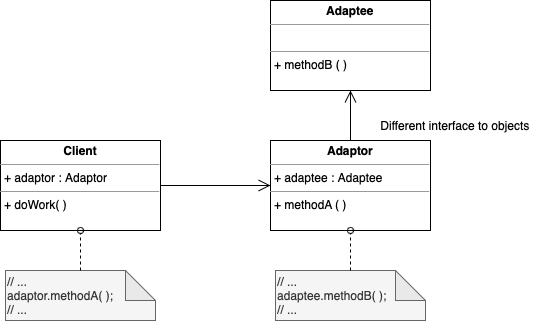

The diagram above was exported from draw.io. Its source (the exported page's mxGraphModel, read from the mxfile embedded in the PNG):
<mxGraphModel dx="830" dy="635" grid="1" gridSize="10" guides="1" tooltips="1" connect="1" arrows="1" fold="1" page="1" pageScale="1" pageWidth="850" pageHeight="1100" math="0" shadow="0">
  <root>
    <mxCell id="0" />
    <mxCell id="1" parent="0" />
    <mxCell id="2" style="edgeStyle=orthogonalEdgeStyle;rounded=0;orthogonalLoop=1;jettySize=auto;html=1;entryX=0;entryY=0.5;entryDx=0;entryDy=0;endArrow=open;endFill=0;endSize=10;" edge="1" source="3" target="5" parent="1">
      <mxGeometry relative="1" as="geometry" />
    </mxCell>
    <mxCell id="3" value="&lt;p style=&quot;margin: 0px ; margin-top: 4px ; text-align: center&quot;&gt;&lt;b&gt;Client&lt;/b&gt;&lt;/p&gt;&lt;hr size=&quot;1&quot;&gt;&lt;p style=&quot;margin: 0px ; margin-left: 4px&quot;&gt;+ adaptor : Adaptor&lt;/p&gt;&lt;hr size=&quot;1&quot;&gt;&lt;p style=&quot;margin: 0px ; margin-left: 4px&quot;&gt;+ doWork( )&lt;/p&gt;" style="verticalAlign=top;align=left;overflow=fill;fontSize=12;fontFamily=Helvetica;html=1;" vertex="1" parent="1">
      <mxGeometry x="210" y="400" width="160" height="90" as="geometry" />
    </mxCell>
    <mxCell id="4" style="edgeStyle=orthogonalEdgeStyle;rounded=0;orthogonalLoop=1;jettySize=auto;html=1;entryX=0.5;entryY=1;entryDx=0;entryDy=0;endArrow=open;endFill=0;endSize=10;" edge="1" source="5" target="6" parent="1">
      <mxGeometry relative="1" as="geometry" />
    </mxCell>
    <mxCell id="5" value="&lt;p style=&quot;margin: 0px ; margin-top: 4px ; text-align: center&quot;&gt;&lt;b&gt;Adaptor&lt;/b&gt;&lt;/p&gt;&lt;hr size=&quot;1&quot;&gt;&lt;p style=&quot;margin: 0px ; margin-left: 4px&quot;&gt;+ adaptee : Adaptee&lt;/p&gt;&lt;hr size=&quot;1&quot;&gt;&lt;p style=&quot;margin: 0px ; margin-left: 4px&quot;&gt;+ methodA ( )&lt;/p&gt;" style="verticalAlign=top;align=left;overflow=fill;fontSize=12;fontFamily=Helvetica;html=1;" vertex="1" parent="1">
      <mxGeometry x="480" y="400" width="160" height="90" as="geometry" />
    </mxCell>
    <mxCell id="6" value="&lt;p style=&quot;margin: 0px ; margin-top: 4px ; text-align: center&quot;&gt;&lt;b&gt;Adaptee&lt;/b&gt;&lt;/p&gt;&lt;hr size=&quot;1&quot;&gt;&lt;p style=&quot;margin: 0px ; margin-left: 4px&quot;&gt;&lt;br&gt;&lt;/p&gt;&lt;hr size=&quot;1&quot;&gt;&lt;p style=&quot;margin: 0px ; margin-left: 4px&quot;&gt;+ methodB ( )&lt;/p&gt;" style="verticalAlign=top;align=left;overflow=fill;fontSize=12;fontFamily=Helvetica;html=1;" vertex="1" parent="1">
      <mxGeometry x="480" y="260" width="160" height="90" as="geometry" />
    </mxCell>
    <mxCell id="7" value="// ...&amp;nbsp;&lt;br&gt;adaptor.methodA( );&lt;br&gt;// ...&amp;nbsp;" style="shape=note;whiteSpace=wrap;html=1;backgroundOutline=1;darkOpacity=0.05;fillColor=#f5f5f5;fontColor=#333333;strokeColor=#666666;align=left;" vertex="1" parent="1">
      <mxGeometry x="215" y="530" width="150" height="50" as="geometry" />
    </mxCell>
    <mxCell id="8" value="" style="endArrow=oval;html=1;rounded=0;exitX=0.5;exitY=0;exitDx=0;exitDy=0;exitPerimeter=0;endFill=0;dashed=1;" edge="1" source="7" parent="1">
      <mxGeometry width="50" height="50" relative="1" as="geometry">
        <mxPoint x="340" y="490" as="sourcePoint" />
        <mxPoint x="290" y="490" as="targetPoint" />
      </mxGeometry>
    </mxCell>
    <mxCell id="9" value="// ...&amp;nbsp;&lt;br&gt;adaptee.methodB( );&lt;br&gt;// ...&amp;nbsp;" style="shape=note;whiteSpace=wrap;html=1;backgroundOutline=1;darkOpacity=0.05;fillColor=#f5f5f5;fontColor=#333333;strokeColor=#666666;align=left;" vertex="1" parent="1">
      <mxGeometry x="485" y="530" width="150" height="50" as="geometry" />
    </mxCell>
    <mxCell id="10" value="" style="endArrow=oval;html=1;rounded=0;exitX=0.5;exitY=0;exitDx=0;exitDy=0;exitPerimeter=0;endFill=0;dashed=1;entryX=0.5;entryY=1;entryDx=0;entryDy=0;" edge="1" source="9" target="5" parent="1">
      <mxGeometry width="50" height="50" relative="1" as="geometry">
        <mxPoint x="615" y="490" as="sourcePoint" />
        <mxPoint x="565" y="470" as="targetPoint" />
      </mxGeometry>
    </mxCell>
    <mxCell id="11" value="Different interface to objects" style="text;html=1;strokeColor=none;fillColor=none;align=center;verticalAlign=middle;whiteSpace=wrap;rounded=0;" vertex="1" parent="1">
      <mxGeometry x="580" y="370" width="170" height="30" as="geometry" />
    </mxCell>
  </root>
</mxGraphModel>